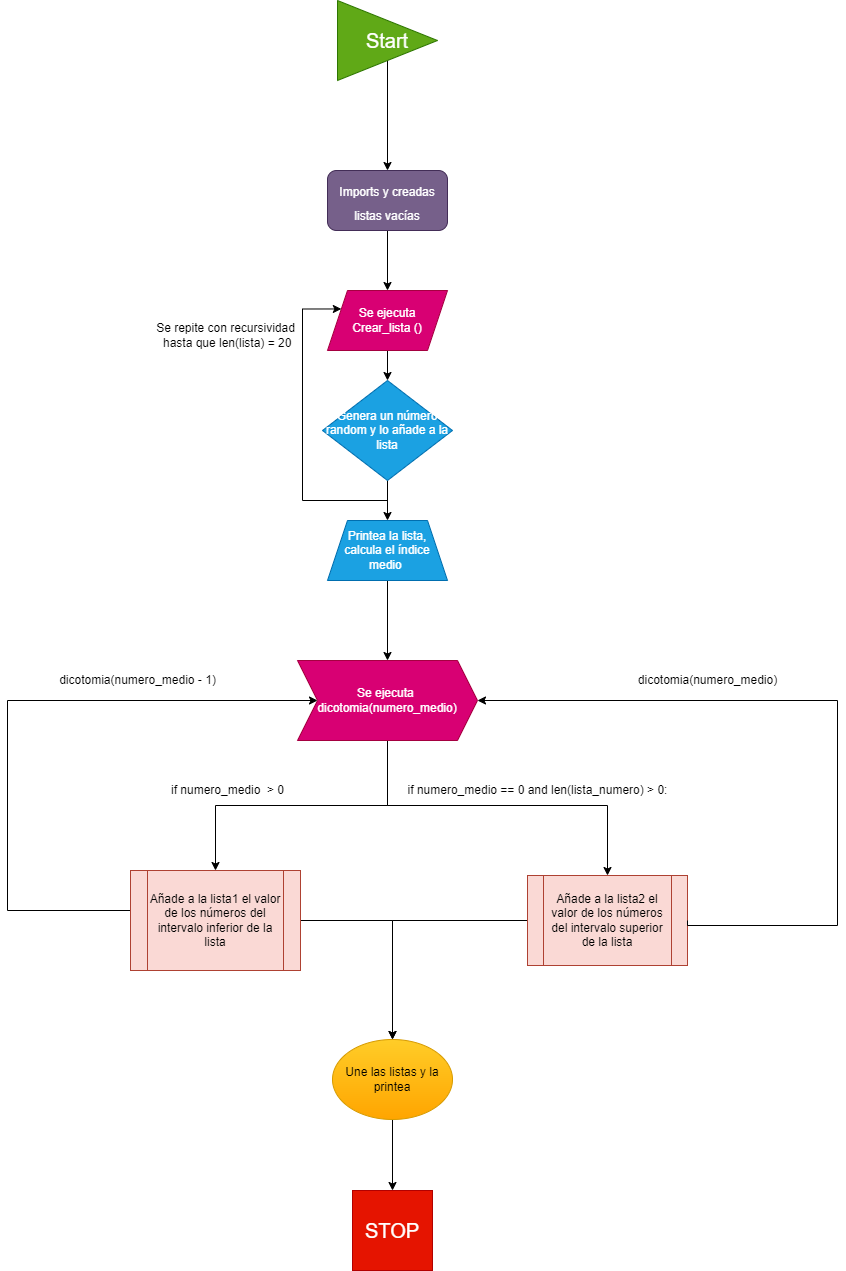

The diagram above was exported from draw.io. Its source (the exported page's mxGraphModel, read from the mxfile embedded in the PNG):
<mxGraphModel dx="2692" dy="517" grid="1" gridSize="10" guides="1" tooltips="1" connect="1" arrows="1" fold="1" page="1" pageScale="1" pageWidth="827" pageHeight="1169" math="0" shadow="0">
  <root>
    <mxCell id="0" />
    <mxCell id="1" parent="0" />
    <mxCell id="pBOrjYbPzPqBwI9W5G8d-3" style="edgeStyle=orthogonalEdgeStyle;rounded=0;orthogonalLoop=1;jettySize=auto;html=1;fontSize=20;entryX=0.5;entryY=0;entryDx=0;entryDy=0;" edge="1" parent="1" source="pBOrjYbPzPqBwI9W5G8d-1" target="pBOrjYbPzPqBwI9W5G8d-4">
      <mxGeometry relative="1" as="geometry">
        <mxPoint x="-590" y="210" as="targetPoint" />
      </mxGeometry>
    </mxCell>
    <mxCell id="pBOrjYbPzPqBwI9W5G8d-1" value="&lt;font style=&quot;font-size: 20px&quot;&gt;Start&lt;/font&gt;" style="triangle;whiteSpace=wrap;html=1;fillColor=#60a917;fontColor=#ffffff;strokeColor=#2D7600;" vertex="1" parent="1">
      <mxGeometry x="-640" y="50" width="100" height="80" as="geometry" />
    </mxCell>
    <mxCell id="pBOrjYbPzPqBwI9W5G8d-5" style="edgeStyle=orthogonalEdgeStyle;rounded=0;orthogonalLoop=1;jettySize=auto;html=1;fontSize=12;entryX=0.5;entryY=0;entryDx=0;entryDy=0;" edge="1" parent="1" source="pBOrjYbPzPqBwI9W5G8d-4" target="pBOrjYbPzPqBwI9W5G8d-6">
      <mxGeometry relative="1" as="geometry">
        <mxPoint x="-590" y="370" as="targetPoint" />
      </mxGeometry>
    </mxCell>
    <mxCell id="pBOrjYbPzPqBwI9W5G8d-4" value="&lt;font style=&quot;font-size: 12px&quot;&gt;Imports y creadas listas vacías&lt;/font&gt;" style="rounded=1;whiteSpace=wrap;html=1;fontSize=20;fillColor=#76608a;fontColor=#ffffff;strokeColor=#432D57;" vertex="1" parent="1">
      <mxGeometry x="-650" y="220" width="120" height="60" as="geometry" />
    </mxCell>
    <mxCell id="pBOrjYbPzPqBwI9W5G8d-7" style="edgeStyle=orthogonalEdgeStyle;rounded=0;orthogonalLoop=1;jettySize=auto;html=1;fontSize=12;entryX=0.5;entryY=0;entryDx=0;entryDy=0;" edge="1" parent="1" source="pBOrjYbPzPqBwI9W5G8d-6" target="pBOrjYbPzPqBwI9W5G8d-8">
      <mxGeometry relative="1" as="geometry">
        <mxPoint x="-590" y="470" as="targetPoint" />
      </mxGeometry>
    </mxCell>
    <mxCell id="pBOrjYbPzPqBwI9W5G8d-6" value="Se ejecuta&lt;br&gt;Crear_lista ()" style="shape=parallelogram;perimeter=parallelogramPerimeter;whiteSpace=wrap;html=1;fixedSize=1;fontSize=12;fillColor=#d80073;fontColor=#ffffff;strokeColor=#A50040;" vertex="1" parent="1">
      <mxGeometry x="-650" y="340" width="120" height="60" as="geometry" />
    </mxCell>
    <mxCell id="pBOrjYbPzPqBwI9W5G8d-9" style="edgeStyle=orthogonalEdgeStyle;rounded=0;orthogonalLoop=1;jettySize=auto;html=1;fontSize=12;entryX=0.5;entryY=0;entryDx=0;entryDy=0;entryPerimeter=0;" edge="1" parent="1" source="pBOrjYbPzPqBwI9W5G8d-8" target="pBOrjYbPzPqBwI9W5G8d-10">
      <mxGeometry relative="1" as="geometry">
        <mxPoint x="-590" y="590" as="targetPoint" />
      </mxGeometry>
    </mxCell>
    <mxCell id="pBOrjYbPzPqBwI9W5G8d-11" style="edgeStyle=orthogonalEdgeStyle;rounded=0;orthogonalLoop=1;jettySize=auto;html=1;exitX=0.5;exitY=1;exitDx=0;exitDy=0;entryX=0;entryY=0.25;entryDx=0;entryDy=0;fontSize=12;" edge="1" parent="1" source="pBOrjYbPzPqBwI9W5G8d-8" target="pBOrjYbPzPqBwI9W5G8d-6">
      <mxGeometry relative="1" as="geometry">
        <Array as="points">
          <mxPoint x="-590" y="550" />
          <mxPoint x="-675" y="550" />
          <mxPoint x="-675" y="359" />
        </Array>
      </mxGeometry>
    </mxCell>
    <mxCell id="pBOrjYbPzPqBwI9W5G8d-8" value="Genera un número random y lo añade a la lista" style="rhombus;whiteSpace=wrap;html=1;fontSize=12;fillColor=#1ba1e2;fontColor=#ffffff;strokeColor=#006EAF;" vertex="1" parent="1">
      <mxGeometry x="-655" y="430" width="130" height="100" as="geometry" />
    </mxCell>
    <mxCell id="pBOrjYbPzPqBwI9W5G8d-13" style="edgeStyle=orthogonalEdgeStyle;rounded=0;orthogonalLoop=1;jettySize=auto;html=1;fontSize=12;" edge="1" parent="1" source="pBOrjYbPzPqBwI9W5G8d-10" target="pBOrjYbPzPqBwI9W5G8d-14">
      <mxGeometry relative="1" as="geometry">
        <mxPoint x="-590" y="700" as="targetPoint" />
      </mxGeometry>
    </mxCell>
    <mxCell id="pBOrjYbPzPqBwI9W5G8d-10" value="Printea la lista, calcula el índice medio&amp;nbsp;" style="shape=trapezoid;perimeter=trapezoidPerimeter;whiteSpace=wrap;html=1;fixedSize=1;fontSize=12;fillColor=#1ba1e2;fontColor=#ffffff;strokeColor=#006EAF;" vertex="1" parent="1">
      <mxGeometry x="-650" y="570" width="120" height="60" as="geometry" />
    </mxCell>
    <mxCell id="pBOrjYbPzPqBwI9W5G8d-12" value="Se repite con recursividad&lt;br&gt;&amp;nbsp;hasta que len(lista) = 20" style="text;html=1;align=center;verticalAlign=middle;resizable=0;points=[];autosize=1;strokeColor=none;fillColor=none;fontSize=12;" vertex="1" parent="1">
      <mxGeometry x="-827" y="370" width="150" height="30" as="geometry" />
    </mxCell>
    <mxCell id="pBOrjYbPzPqBwI9W5G8d-15" style="edgeStyle=orthogonalEdgeStyle;rounded=0;orthogonalLoop=1;jettySize=auto;html=1;fontSize=12;entryX=0.5;entryY=0;entryDx=0;entryDy=0;" edge="1" parent="1" source="pBOrjYbPzPqBwI9W5G8d-14" target="pBOrjYbPzPqBwI9W5G8d-18">
      <mxGeometry relative="1" as="geometry">
        <mxPoint x="-760" y="930" as="targetPoint" />
        <Array as="points">
          <mxPoint x="-590" y="855" />
          <mxPoint x="-762" y="855" />
        </Array>
      </mxGeometry>
    </mxCell>
    <mxCell id="pBOrjYbPzPqBwI9W5G8d-17" style="edgeStyle=orthogonalEdgeStyle;rounded=0;orthogonalLoop=1;jettySize=auto;html=1;fontSize=12;entryX=0.5;entryY=0;entryDx=0;entryDy=0;" edge="1" parent="1" source="pBOrjYbPzPqBwI9W5G8d-14" target="pBOrjYbPzPqBwI9W5G8d-20">
      <mxGeometry relative="1" as="geometry">
        <mxPoint x="-380" y="920" as="targetPoint" />
        <Array as="points">
          <mxPoint x="-590" y="855" />
          <mxPoint x="-370" y="855" />
        </Array>
      </mxGeometry>
    </mxCell>
    <mxCell id="pBOrjYbPzPqBwI9W5G8d-14" value="Se ejecuta &lt;br&gt;dicotomia(numero_medio)" style="shape=step;perimeter=stepPerimeter;whiteSpace=wrap;html=1;fixedSize=1;fontSize=12;fillColor=#d80073;fontColor=#ffffff;strokeColor=#A50040;" vertex="1" parent="1">
      <mxGeometry x="-680" y="710" width="180" height="80" as="geometry" />
    </mxCell>
    <mxCell id="pBOrjYbPzPqBwI9W5G8d-22" style="edgeStyle=orthogonalEdgeStyle;rounded=0;orthogonalLoop=1;jettySize=auto;html=1;fontSize=12;entryX=0;entryY=0.5;entryDx=0;entryDy=0;" edge="1" parent="1" source="pBOrjYbPzPqBwI9W5G8d-18" target="pBOrjYbPzPqBwI9W5G8d-14">
      <mxGeometry relative="1" as="geometry">
        <mxPoint x="-870" y="730" as="targetPoint" />
        <Array as="points">
          <mxPoint x="-970" y="960" />
          <mxPoint x="-970" y="750" />
        </Array>
      </mxGeometry>
    </mxCell>
    <mxCell id="pBOrjYbPzPqBwI9W5G8d-27" style="edgeStyle=orthogonalEdgeStyle;rounded=0;orthogonalLoop=1;jettySize=auto;html=1;fontSize=12;entryX=0.5;entryY=0;entryDx=0;entryDy=0;" edge="1" parent="1" source="pBOrjYbPzPqBwI9W5G8d-18" target="pBOrjYbPzPqBwI9W5G8d-30">
      <mxGeometry relative="1" as="geometry">
        <mxPoint x="-580" y="1090" as="targetPoint" />
      </mxGeometry>
    </mxCell>
    <mxCell id="pBOrjYbPzPqBwI9W5G8d-18" value="&lt;span&gt;Añade a la lista1 el valor de los números del intervalo inferior de la lista&lt;/span&gt;" style="shape=process;whiteSpace=wrap;html=1;backgroundOutline=1;fontSize=12;fillColor=#fad9d5;strokeColor=#ae4132;" vertex="1" parent="1">
      <mxGeometry x="-847" y="920" width="170" height="100" as="geometry" />
    </mxCell>
    <mxCell id="pBOrjYbPzPqBwI9W5G8d-28" style="edgeStyle=orthogonalEdgeStyle;rounded=0;orthogonalLoop=1;jettySize=auto;html=1;fontSize=12;entryX=0.5;entryY=0;entryDx=0;entryDy=0;" edge="1" parent="1" source="pBOrjYbPzPqBwI9W5G8d-20" target="pBOrjYbPzPqBwI9W5G8d-30">
      <mxGeometry relative="1" as="geometry">
        <mxPoint x="-580" y="1090" as="targetPoint" />
      </mxGeometry>
    </mxCell>
    <mxCell id="pBOrjYbPzPqBwI9W5G8d-20" value="Añade a la lista2 el valor de los números del intervalo superior de la lista" style="shape=process;whiteSpace=wrap;html=1;backgroundOutline=1;fontSize=12;fillColor=#fad9d5;strokeColor=#ae4132;" vertex="1" parent="1">
      <mxGeometry x="-450" y="925" width="160" height="90" as="geometry" />
    </mxCell>
    <mxCell id="pBOrjYbPzPqBwI9W5G8d-21" value="if numero_medio&amp;nbsp; &amp;gt; 0" style="text;html=1;align=center;verticalAlign=middle;resizable=0;points=[];autosize=1;strokeColor=none;fillColor=none;fontSize=12;" vertex="1" parent="1">
      <mxGeometry x="-815" y="830" width="130" height="20" as="geometry" />
    </mxCell>
    <mxCell id="pBOrjYbPzPqBwI9W5G8d-23" value="dicotomia(numero_medio - 1)" style="text;html=1;align=center;verticalAlign=middle;resizable=0;points=[];autosize=1;strokeColor=none;fillColor=none;fontSize=12;" vertex="1" parent="1">
      <mxGeometry x="-925" y="720" width="170" height="20" as="geometry" />
    </mxCell>
    <mxCell id="pBOrjYbPzPqBwI9W5G8d-24" value="if numero_medio == 0 and len(lista_numero) &amp;gt; 0:" style="text;html=1;align=center;verticalAlign=middle;resizable=0;points=[];autosize=1;strokeColor=none;fillColor=none;fontSize=12;" vertex="1" parent="1">
      <mxGeometry x="-580" y="830" width="280" height="20" as="geometry" />
    </mxCell>
    <mxCell id="pBOrjYbPzPqBwI9W5G8d-25" style="edgeStyle=orthogonalEdgeStyle;rounded=0;orthogonalLoop=1;jettySize=auto;html=1;fontSize=12;entryX=1;entryY=0.5;entryDx=0;entryDy=0;exitX=1;exitY=0.5;exitDx=0;exitDy=0;" edge="1" parent="1" source="pBOrjYbPzPqBwI9W5G8d-20" target="pBOrjYbPzPqBwI9W5G8d-14">
      <mxGeometry relative="1" as="geometry">
        <mxPoint x="-20" y="700" as="targetPoint" />
        <mxPoint x="-207" y="910" as="sourcePoint" />
        <Array as="points">
          <mxPoint x="-140" y="975" />
          <mxPoint x="-140" y="750" />
        </Array>
      </mxGeometry>
    </mxCell>
    <mxCell id="pBOrjYbPzPqBwI9W5G8d-26" value="dicotomia(numero_medio)" style="text;html=1;align=center;verticalAlign=middle;resizable=0;points=[];autosize=1;strokeColor=none;fillColor=none;fontSize=12;" vertex="1" parent="1">
      <mxGeometry x="-345" y="720" width="150" height="20" as="geometry" />
    </mxCell>
    <mxCell id="pBOrjYbPzPqBwI9W5G8d-31" style="edgeStyle=orthogonalEdgeStyle;rounded=0;orthogonalLoop=1;jettySize=auto;html=1;fontSize=12;entryX=0.5;entryY=0;entryDx=0;entryDy=0;" edge="1" parent="1" source="pBOrjYbPzPqBwI9W5G8d-30" target="pBOrjYbPzPqBwI9W5G8d-32">
      <mxGeometry relative="1" as="geometry">
        <mxPoint x="-585" y="1230" as="targetPoint" />
      </mxGeometry>
    </mxCell>
    <mxCell id="pBOrjYbPzPqBwI9W5G8d-30" value="Une las listas y la printea" style="ellipse;whiteSpace=wrap;html=1;fontSize=12;fillColor=#ffcd28;gradientColor=#ffa500;strokeColor=#d79b00;" vertex="1" parent="1">
      <mxGeometry x="-645" y="1089" width="120" height="80" as="geometry" />
    </mxCell>
    <mxCell id="pBOrjYbPzPqBwI9W5G8d-32" value="&lt;font style=&quot;font-size: 20px&quot;&gt;STOP&lt;/font&gt;" style="whiteSpace=wrap;html=1;aspect=fixed;fontSize=12;fillColor=#e51400;fontColor=#ffffff;strokeColor=#B20000;" vertex="1" parent="1">
      <mxGeometry x="-625" y="1240" width="80" height="80" as="geometry" />
    </mxCell>
  </root>
</mxGraphModel>